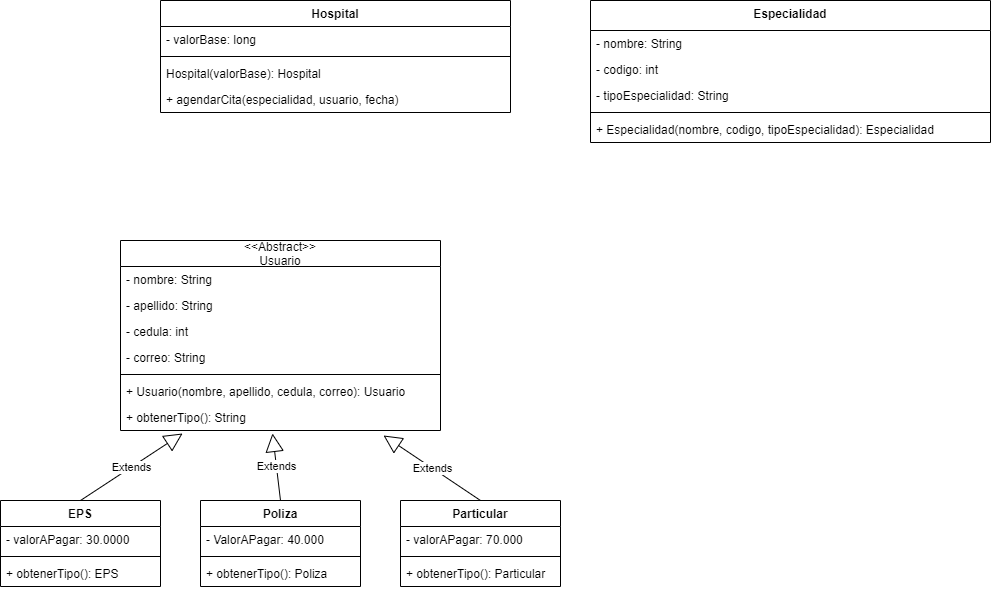

The diagram above was exported from draw.io. Its source (the exported page's mxGraphModel, read from the mxfile embedded in the PNG):
<mxGraphModel dx="862" dy="457" grid="1" gridSize="10" guides="1" tooltips="1" connect="1" arrows="1" fold="1" page="1" pageScale="1" pageWidth="827" pageHeight="1169" math="0" shadow="0">
  <root>
    <mxCell id="0" />
    <mxCell id="1" parent="0" />
    <mxCell id="GEUS7Z4lEb4WmRDyqqUF-1" value="&lt;&lt;Abstract&gt;&gt;&#10;Usuario" style="swimlane;fontStyle=0;childLayout=stackLayout;horizontal=1;startSize=26;fillColor=none;horizontalStack=0;resizeParent=1;resizeParentMax=0;resizeLast=0;collapsible=1;marginBottom=0;" vertex="1" parent="1">
      <mxGeometry x="160" y="300" width="320" height="190" as="geometry" />
    </mxCell>
    <mxCell id="GEUS7Z4lEb4WmRDyqqUF-2" value="- nombre: String" style="text;strokeColor=none;fillColor=none;align=left;verticalAlign=top;spacingLeft=4;spacingRight=4;overflow=hidden;rotatable=0;points=[[0,0.5],[1,0.5]];portConstraint=eastwest;" vertex="1" parent="GEUS7Z4lEb4WmRDyqqUF-1">
      <mxGeometry y="26" width="320" height="26" as="geometry" />
    </mxCell>
    <mxCell id="GEUS7Z4lEb4WmRDyqqUF-21" value="- apellido: String" style="text;strokeColor=none;fillColor=none;align=left;verticalAlign=top;spacingLeft=4;spacingRight=4;overflow=hidden;rotatable=0;points=[[0,0.5],[1,0.5]];portConstraint=eastwest;" vertex="1" parent="GEUS7Z4lEb4WmRDyqqUF-1">
      <mxGeometry y="52" width="320" height="26" as="geometry" />
    </mxCell>
    <mxCell id="GEUS7Z4lEb4WmRDyqqUF-22" value="- cedula: int" style="text;strokeColor=none;fillColor=none;align=left;verticalAlign=top;spacingLeft=4;spacingRight=4;overflow=hidden;rotatable=0;points=[[0,0.5],[1,0.5]];portConstraint=eastwest;" vertex="1" parent="GEUS7Z4lEb4WmRDyqqUF-1">
      <mxGeometry y="78" width="320" height="26" as="geometry" />
    </mxCell>
    <mxCell id="GEUS7Z4lEb4WmRDyqqUF-23" value="- correo: String" style="text;strokeColor=none;fillColor=none;align=left;verticalAlign=top;spacingLeft=4;spacingRight=4;overflow=hidden;rotatable=0;points=[[0,0.5],[1,0.5]];portConstraint=eastwest;" vertex="1" parent="GEUS7Z4lEb4WmRDyqqUF-1">
      <mxGeometry y="104" width="320" height="26" as="geometry" />
    </mxCell>
    <mxCell id="GEUS7Z4lEb4WmRDyqqUF-5" value="" style="line;strokeWidth=1;fillColor=none;align=left;verticalAlign=middle;spacingTop=-1;spacingLeft=3;spacingRight=3;rotatable=0;labelPosition=right;points=[];portConstraint=eastwest;strokeColor=inherit;" vertex="1" parent="GEUS7Z4lEb4WmRDyqqUF-1">
      <mxGeometry y="130" width="320" height="8" as="geometry" />
    </mxCell>
    <mxCell id="GEUS7Z4lEb4WmRDyqqUF-16" value="+ Usuario(nombre, apellido, cedula, correo): Usuario" style="text;strokeColor=none;fillColor=none;align=left;verticalAlign=top;spacingLeft=4;spacingRight=4;overflow=hidden;rotatable=0;points=[[0,0.5],[1,0.5]];portConstraint=eastwest;" vertex="1" parent="GEUS7Z4lEb4WmRDyqqUF-1">
      <mxGeometry y="138" width="320" height="26" as="geometry" />
    </mxCell>
    <mxCell id="GEUS7Z4lEb4WmRDyqqUF-6" value="+ obtenerTipo(): String" style="text;strokeColor=none;fillColor=none;align=left;verticalAlign=top;spacingLeft=4;spacingRight=4;overflow=hidden;rotatable=0;points=[[0,0.5],[1,0.5]];portConstraint=eastwest;" vertex="1" parent="GEUS7Z4lEb4WmRDyqqUF-1">
      <mxGeometry y="164" width="320" height="26" as="geometry" />
    </mxCell>
    <mxCell id="GEUS7Z4lEb4WmRDyqqUF-24" value="EPS" style="swimlane;fontStyle=1;align=center;verticalAlign=top;childLayout=stackLayout;horizontal=1;startSize=26;horizontalStack=0;resizeParent=1;resizeParentMax=0;resizeLast=0;collapsible=1;marginBottom=0;" vertex="1" parent="1">
      <mxGeometry x="40" y="560" width="160" height="86" as="geometry" />
    </mxCell>
    <mxCell id="GEUS7Z4lEb4WmRDyqqUF-28" value="- valorAPagar: 30.0000" style="text;strokeColor=none;fillColor=none;align=left;verticalAlign=top;spacingLeft=4;spacingRight=4;overflow=hidden;rotatable=0;points=[[0,0.5],[1,0.5]];portConstraint=eastwest;" vertex="1" parent="GEUS7Z4lEb4WmRDyqqUF-24">
      <mxGeometry y="26" width="160" height="26" as="geometry" />
    </mxCell>
    <mxCell id="GEUS7Z4lEb4WmRDyqqUF-26" value="" style="line;strokeWidth=1;fillColor=none;align=left;verticalAlign=middle;spacingTop=-1;spacingLeft=3;spacingRight=3;rotatable=0;labelPosition=right;points=[];portConstraint=eastwest;strokeColor=inherit;" vertex="1" parent="GEUS7Z4lEb4WmRDyqqUF-24">
      <mxGeometry y="52" width="160" height="8" as="geometry" />
    </mxCell>
    <mxCell id="GEUS7Z4lEb4WmRDyqqUF-27" value="+ obtenerTipo(): EPS" style="text;strokeColor=none;fillColor=none;align=left;verticalAlign=top;spacingLeft=4;spacingRight=4;overflow=hidden;rotatable=0;points=[[0,0.5],[1,0.5]];portConstraint=eastwest;" vertex="1" parent="GEUS7Z4lEb4WmRDyqqUF-24">
      <mxGeometry y="60" width="160" height="26" as="geometry" />
    </mxCell>
    <mxCell id="GEUS7Z4lEb4WmRDyqqUF-29" value="Poliza" style="swimlane;fontStyle=1;align=center;verticalAlign=top;childLayout=stackLayout;horizontal=1;startSize=26;horizontalStack=0;resizeParent=1;resizeParentMax=0;resizeLast=0;collapsible=1;marginBottom=0;" vertex="1" parent="1">
      <mxGeometry x="240" y="560" width="160" height="86" as="geometry" />
    </mxCell>
    <mxCell id="GEUS7Z4lEb4WmRDyqqUF-30" value="- ValorAPagar: 40.000" style="text;strokeColor=none;fillColor=none;align=left;verticalAlign=top;spacingLeft=4;spacingRight=4;overflow=hidden;rotatable=0;points=[[0,0.5],[1,0.5]];portConstraint=eastwest;" vertex="1" parent="GEUS7Z4lEb4WmRDyqqUF-29">
      <mxGeometry y="26" width="160" height="26" as="geometry" />
    </mxCell>
    <mxCell id="GEUS7Z4lEb4WmRDyqqUF-31" value="" style="line;strokeWidth=1;fillColor=none;align=left;verticalAlign=middle;spacingTop=-1;spacingLeft=3;spacingRight=3;rotatable=0;labelPosition=right;points=[];portConstraint=eastwest;strokeColor=inherit;" vertex="1" parent="GEUS7Z4lEb4WmRDyqqUF-29">
      <mxGeometry y="52" width="160" height="8" as="geometry" />
    </mxCell>
    <mxCell id="GEUS7Z4lEb4WmRDyqqUF-32" value="+ obtenerTipo(): Poliza" style="text;strokeColor=none;fillColor=none;align=left;verticalAlign=top;spacingLeft=4;spacingRight=4;overflow=hidden;rotatable=0;points=[[0,0.5],[1,0.5]];portConstraint=eastwest;" vertex="1" parent="GEUS7Z4lEb4WmRDyqqUF-29">
      <mxGeometry y="60" width="160" height="26" as="geometry" />
    </mxCell>
    <mxCell id="GEUS7Z4lEb4WmRDyqqUF-33" value="Particular" style="swimlane;fontStyle=1;align=center;verticalAlign=top;childLayout=stackLayout;horizontal=1;startSize=26;horizontalStack=0;resizeParent=1;resizeParentMax=0;resizeLast=0;collapsible=1;marginBottom=0;" vertex="1" parent="1">
      <mxGeometry x="440" y="560" width="160" height="86" as="geometry" />
    </mxCell>
    <mxCell id="GEUS7Z4lEb4WmRDyqqUF-34" value="- valorAPagar: 70.000" style="text;strokeColor=none;fillColor=none;align=left;verticalAlign=top;spacingLeft=4;spacingRight=4;overflow=hidden;rotatable=0;points=[[0,0.5],[1,0.5]];portConstraint=eastwest;" vertex="1" parent="GEUS7Z4lEb4WmRDyqqUF-33">
      <mxGeometry y="26" width="160" height="26" as="geometry" />
    </mxCell>
    <mxCell id="GEUS7Z4lEb4WmRDyqqUF-35" value="" style="line;strokeWidth=1;fillColor=none;align=left;verticalAlign=middle;spacingTop=-1;spacingLeft=3;spacingRight=3;rotatable=0;labelPosition=right;points=[];portConstraint=eastwest;strokeColor=inherit;" vertex="1" parent="GEUS7Z4lEb4WmRDyqqUF-33">
      <mxGeometry y="52" width="160" height="8" as="geometry" />
    </mxCell>
    <mxCell id="GEUS7Z4lEb4WmRDyqqUF-36" value="+ obtenerTipo(): Particular" style="text;strokeColor=none;fillColor=none;align=left;verticalAlign=top;spacingLeft=4;spacingRight=4;overflow=hidden;rotatable=0;points=[[0,0.5],[1,0.5]];portConstraint=eastwest;" vertex="1" parent="GEUS7Z4lEb4WmRDyqqUF-33">
      <mxGeometry y="60" width="160" height="26" as="geometry" />
    </mxCell>
    <mxCell id="GEUS7Z4lEb4WmRDyqqUF-37" value="Especialidad" style="swimlane;fontStyle=1;align=center;verticalAlign=top;childLayout=stackLayout;horizontal=1;startSize=30;horizontalStack=0;resizeParent=1;resizeParentMax=0;resizeLast=0;collapsible=1;marginBottom=0;" vertex="1" parent="1">
      <mxGeometry x="630" y="60" width="400" height="142" as="geometry" />
    </mxCell>
    <mxCell id="GEUS7Z4lEb4WmRDyqqUF-38" value="- nombre: String" style="text;strokeColor=none;fillColor=none;align=left;verticalAlign=top;spacingLeft=4;spacingRight=4;overflow=hidden;rotatable=0;points=[[0,0.5],[1,0.5]];portConstraint=eastwest;" vertex="1" parent="GEUS7Z4lEb4WmRDyqqUF-37">
      <mxGeometry y="30" width="400" height="26" as="geometry" />
    </mxCell>
    <mxCell id="GEUS7Z4lEb4WmRDyqqUF-41" value="- codigo: int" style="text;strokeColor=none;fillColor=none;align=left;verticalAlign=top;spacingLeft=4;spacingRight=4;overflow=hidden;rotatable=0;points=[[0,0.5],[1,0.5]];portConstraint=eastwest;" vertex="1" parent="GEUS7Z4lEb4WmRDyqqUF-37">
      <mxGeometry y="56" width="400" height="26" as="geometry" />
    </mxCell>
    <mxCell id="GEUS7Z4lEb4WmRDyqqUF-42" value="- tipoEspecialidad: String" style="text;strokeColor=none;fillColor=none;align=left;verticalAlign=top;spacingLeft=4;spacingRight=4;overflow=hidden;rotatable=0;points=[[0,0.5],[1,0.5]];portConstraint=eastwest;" vertex="1" parent="GEUS7Z4lEb4WmRDyqqUF-37">
      <mxGeometry y="82" width="400" height="26" as="geometry" />
    </mxCell>
    <mxCell id="GEUS7Z4lEb4WmRDyqqUF-39" value="" style="line;strokeWidth=1;fillColor=none;align=left;verticalAlign=middle;spacingTop=-1;spacingLeft=3;spacingRight=3;rotatable=0;labelPosition=right;points=[];portConstraint=eastwest;strokeColor=inherit;" vertex="1" parent="GEUS7Z4lEb4WmRDyqqUF-37">
      <mxGeometry y="108" width="400" height="8" as="geometry" />
    </mxCell>
    <mxCell id="GEUS7Z4lEb4WmRDyqqUF-40" value="+ Especialidad(nombre, codigo, tipoEspecialidad): Especialidad" style="text;strokeColor=none;fillColor=none;align=left;verticalAlign=top;spacingLeft=4;spacingRight=4;overflow=hidden;rotatable=0;points=[[0,0.5],[1,0.5]];portConstraint=eastwest;" vertex="1" parent="GEUS7Z4lEb4WmRDyqqUF-37">
      <mxGeometry y="116" width="400" height="26" as="geometry" />
    </mxCell>
    <mxCell id="GEUS7Z4lEb4WmRDyqqUF-48" value="Hospital" style="swimlane;fontStyle=1;align=center;verticalAlign=top;childLayout=stackLayout;horizontal=1;startSize=26;horizontalStack=0;resizeParent=1;resizeParentMax=0;resizeLast=0;collapsible=1;marginBottom=0;" vertex="1" parent="1">
      <mxGeometry x="200" y="60" width="350" height="112" as="geometry" />
    </mxCell>
    <mxCell id="GEUS7Z4lEb4WmRDyqqUF-52" value="- valorBase: long" style="text;strokeColor=none;fillColor=none;align=left;verticalAlign=top;spacingLeft=4;spacingRight=4;overflow=hidden;rotatable=0;points=[[0,0.5],[1,0.5]];portConstraint=eastwest;" vertex="1" parent="GEUS7Z4lEb4WmRDyqqUF-48">
      <mxGeometry y="26" width="350" height="26" as="geometry" />
    </mxCell>
    <mxCell id="GEUS7Z4lEb4WmRDyqqUF-50" value="" style="line;strokeWidth=1;fillColor=none;align=left;verticalAlign=middle;spacingTop=-1;spacingLeft=3;spacingRight=3;rotatable=0;labelPosition=right;points=[];portConstraint=eastwest;strokeColor=inherit;" vertex="1" parent="GEUS7Z4lEb4WmRDyqqUF-48">
      <mxGeometry y="52" width="350" height="8" as="geometry" />
    </mxCell>
    <mxCell id="GEUS7Z4lEb4WmRDyqqUF-51" value="Hospital(valorBase): Hospital" style="text;strokeColor=none;fillColor=none;align=left;verticalAlign=top;spacingLeft=4;spacingRight=4;overflow=hidden;rotatable=0;points=[[0,0.5],[1,0.5]];portConstraint=eastwest;" vertex="1" parent="GEUS7Z4lEb4WmRDyqqUF-48">
      <mxGeometry y="60" width="350" height="26" as="geometry" />
    </mxCell>
    <mxCell id="GEUS7Z4lEb4WmRDyqqUF-60" value="+ agendarCita(especialidad, usuario, fecha)" style="text;strokeColor=none;fillColor=none;align=left;verticalAlign=top;spacingLeft=4;spacingRight=4;overflow=hidden;rotatable=0;points=[[0,0.5],[1,0.5]];portConstraint=eastwest;" vertex="1" parent="GEUS7Z4lEb4WmRDyqqUF-48">
      <mxGeometry y="86" width="350" height="26" as="geometry" />
    </mxCell>
    <mxCell id="GEUS7Z4lEb4WmRDyqqUF-57" value="Extends" style="endArrow=block;endSize=16;endFill=0;html=1;rounded=0;entryX=0.822;entryY=1.192;entryDx=0;entryDy=0;entryPerimeter=0;exitX=0.5;exitY=0;exitDx=0;exitDy=0;" edge="1" parent="1" source="GEUS7Z4lEb4WmRDyqqUF-33" target="GEUS7Z4lEb4WmRDyqqUF-6">
      <mxGeometry width="160" relative="1" as="geometry">
        <mxPoint x="400" y="530" as="sourcePoint" />
        <mxPoint x="490" y="520" as="targetPoint" />
      </mxGeometry>
    </mxCell>
    <mxCell id="GEUS7Z4lEb4WmRDyqqUF-58" value="Extends" style="endArrow=block;endSize=16;endFill=0;html=1;rounded=0;exitX=0.5;exitY=0;exitDx=0;exitDy=0;entryX=0.475;entryY=1.115;entryDx=0;entryDy=0;entryPerimeter=0;" edge="1" parent="1" source="GEUS7Z4lEb4WmRDyqqUF-29" target="GEUS7Z4lEb4WmRDyqqUF-6">
      <mxGeometry width="160" relative="1" as="geometry">
        <mxPoint x="220" y="530" as="sourcePoint" />
        <mxPoint x="360" y="540" as="targetPoint" />
      </mxGeometry>
    </mxCell>
    <mxCell id="GEUS7Z4lEb4WmRDyqqUF-59" value="Extends" style="endArrow=block;endSize=16;endFill=0;html=1;rounded=0;exitX=0.5;exitY=0;exitDx=0;exitDy=0;entryX=0.194;entryY=1.115;entryDx=0;entryDy=0;entryPerimeter=0;" edge="1" parent="1" source="GEUS7Z4lEb4WmRDyqqUF-24" target="GEUS7Z4lEb4WmRDyqqUF-6">
      <mxGeometry width="160" relative="1" as="geometry">
        <mxPoint x="70" y="530" as="sourcePoint" />
        <mxPoint x="230" y="530" as="targetPoint" />
      </mxGeometry>
    </mxCell>
  </root>
</mxGraphModel>